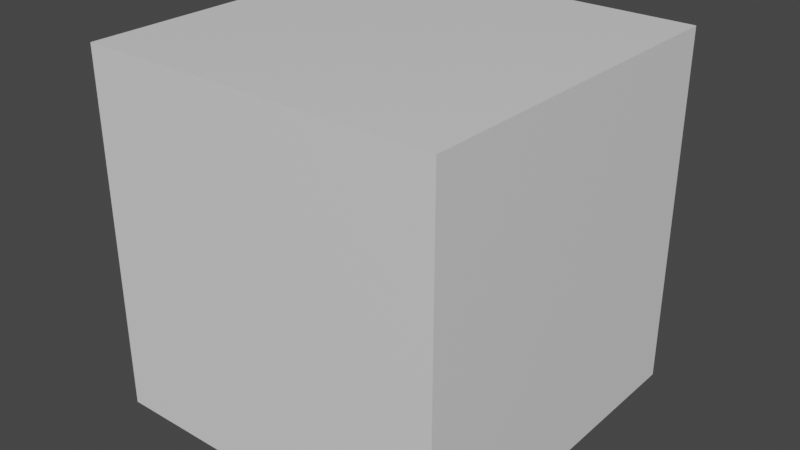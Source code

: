 # Source: default.blend  (saved by Blender 2.80.75; exported with 4.5.12 LTS)
import bpy
from mathutils import Matrix  # noqa: F401  (used for matrix-valued properties, if any)

bpy.ops.wm.read_factory_settings(use_empty=True)
scene = bpy.context.scene
scene.name = 'Scene'

# ---- collections
col_collection = bpy.data.collections.new('Collection'); scene.collection.children.link(col_collection)

# ---- materials (node trees are filled in below, after node groups)
mat_material = bpy.data.materials.new('Material')
mat_material.alpha_threshold = 0.0
mat_material.use_transparent_shadow = False
mat_material.line_color = (0.0, 0.0, 0.0, 1.0)

# ---- material node trees
mat_material.use_nodes = True; mat_material.node_tree.nodes.clear()
_N = mat_material.node_tree.nodes; _L = mat_material.node_tree.links
n0 = _N.new('ShaderNodeOutputMaterial'); n0.name = 'Material Output'; n0.location = (300, 300)
n1 = _N.new('ShaderNodeBsdfPrincipled'); n1.name = 'Principled BSDF'; n1.location = (10, 300)
n1.distribution = 'GGX'
n1.subsurface_method = 'BURLEY'
n1.inputs[2].default_value = 0.4
n1.inputs[3].default_value = 1.45
n1.inputs[27].default_value = (0.0, 0.0, 0.0, 1.0)
n1.inputs[28].default_value = 1.0
_L.new(n1.outputs[0], n0.inputs[0])
n0.is_active_output = True

# ---- world
world_world = bpy.data.worlds.new('World'); scene.world = world_world
world_world.use_nodes = True; world_world.node_tree.nodes.clear()
_N = world_world.node_tree.nodes; _L = world_world.node_tree.links
n0 = _N.new('ShaderNodeOutputWorld'); n0.name = 'World Output'; n0.location = (300, 300)
n1 = _N.new('ShaderNodeBackground'); n1.name = 'Background'; n1.location = (10, 300)
n1.inputs[0].default_value = (0.05088, 0.05088, 0.05088, 1.0)
_L.new(n1.outputs[0], n0.inputs[0])
n0.is_active_output = True
world_world.color = (0.05088, 0.05088, 0.05088)
world_world.use_sun_shadow = False
world_world.sun_shadow_jitter_overblur = 0.0

# ---- meshes
me_cube = bpy.data.meshes.new('Cube')
me_cube.from_pydata([(1.0, 1.0, 1.0), (1.0, 1.0, -1.0), (1.0, -1.0, 1.0), (1.0, -1.0, -1.0), (-1.0, 1.0, 1.0), (-1.0, 1.0, -1.0), (-1.0, -1.0, 1.0), (-1.0, -1.0, -1.0)], [], [(0, 4, 6, 2), (3, 2, 6, 7), (7, 6, 4, 5), (5, 1, 3, 7), (1, 0, 2, 3), (5, 4, 0, 1)])
_uv = me_cube.uv_layers.new(name='UVMap')
_uv.uv.foreach_set('vector', [0.375, 0.0, 0.625, 0.0, 0.625, 0.25, 0.375, 0.25, 0.375, 0.25, 0.625, 0.25, 0.625, 0.5, 0.375, 0.5, 0.375, 0.5, 0.625, 0.5, 0.625, 0.75, 0.375, 0.75, 0.375, 0.75, 0.625, 0.75, 0.625, 1.0, 0.375, 1.0, 0.125, 0.5, 0.375, 0.5, 0.375, 0.75, 0.125, 0.75, 0.625, 0.5, 0.875, 0.5, 0.875, 0.75, 0.625, 0.75])
me_cube.materials.append(mat_material)
me_cube.use_remesh_preserve_volume = False
me_cube.use_remesh_preserve_attributes = False
me_cube.use_mirror_vertex_groups = False
me_cube.update()

# ---- objects
ob_cube = bpy.data.objects.new('Cube', me_cube)

# ---- transforms, parenting, visibility, modifiers, constraints
ob_cube.location = (0.0, 0.0, 0.0)
ob_cube.lock_rotations_4d = False
ob_cube.empty_display_type = 'ARROWS'
ob_cube.lineart.crease_threshold = 0.0

# ---- collection membership
col_collection.objects.link(ob_cube)

# ---- scene / render settings (as saved in the file)
scene.frame_start = 1; scene.frame_end = 250; scene.frame_set(1)
scene.render.engine = 'BLENDER_EEVEE_NEXT'
scene.cycles.use_denoising = False
scene.cycles.samples = 128
scene.cycles.sampling_pattern = 'TABULATED_SOBOL'
scene.cycles.use_adaptive_sampling = False
scene.cycles.use_light_tree = False
scene.view_settings.view_transform = 'Filmic'
bpy.context.view_layer.update()

# ---- added for rendering (the .blend has no active camera and no usable light): camera, sun
cam_auto = bpy.data.cameras.new('AutoCamera')
cam_auto.lens = 50.0
cam_auto.sensor_width = 36.0
cam_auto.clip_end = 1000.0
ob_auto_camera = bpy.data.objects.new('AutoCamera', cam_auto)
scene.collection.objects.link(ob_auto_camera)
ob_auto_camera.location = (3.20507, -3.84609, 2.56406)
ob_auto_camera.rotation_euler = (1.09748, -7.21219e-08, 0.694738)
scene.camera = ob_auto_camera
light_auto_sun = bpy.data.lights.new('AutoSun', 'SUN')
light_auto_sun.energy = 3.0
light_auto_sun.angle = 0.0523599
ob_auto_sun = bpy.data.objects.new('AutoSun', light_auto_sun)
scene.collection.objects.link(ob_auto_sun)
ob_auto_sun.rotation_euler = (0.872665, 0.174533, 0.523599)
bpy.context.view_layer.update()
